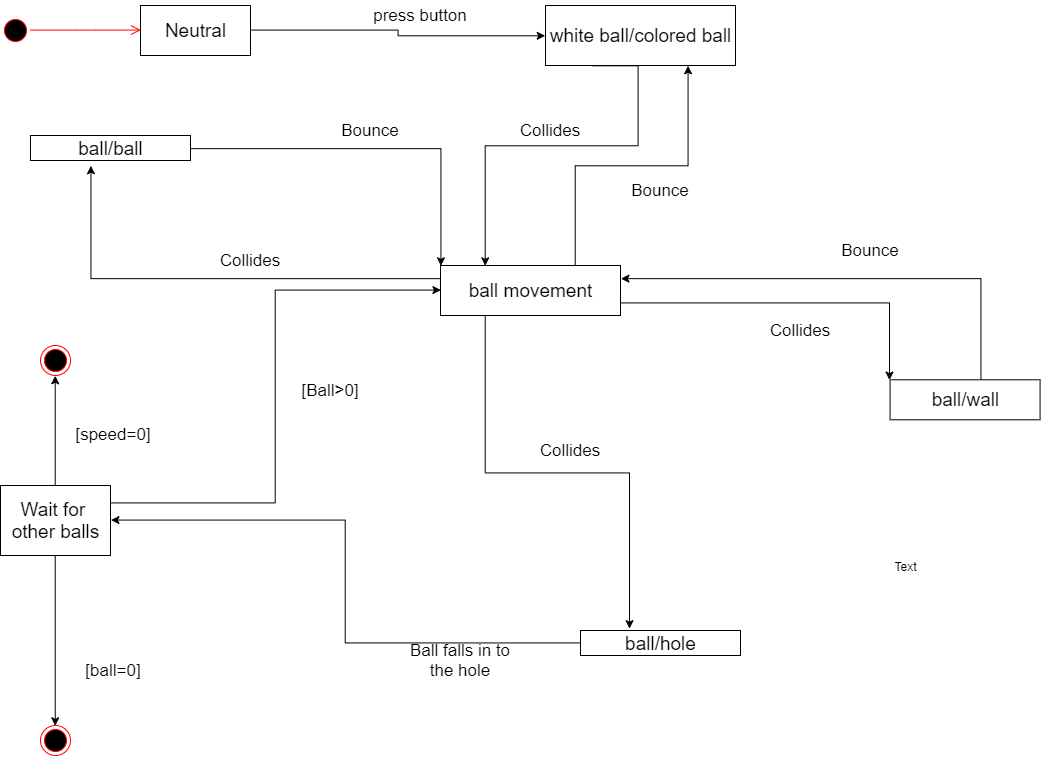

The diagram above was exported from draw.io. Its source (the exported page's mxGraphModel, read from the mxfile embedded in the PNG):
<mxGraphModel dx="2031" dy="1134" grid="1" gridSize="10" guides="1" tooltips="1" connect="1" arrows="1" fold="1" page="1" pageScale="1" pageWidth="1100" pageHeight="850" background="#ffffff" math="0" shadow="0">
  <root>
    <mxCell id="0" />
    <mxCell id="1" parent="0" />
    <mxCell id="ceFZgtq05kwT9-77JH5d-1" value="" style="ellipse;html=1;shape=startState;fillColor=#000000;strokeColor=#ff0000;" vertex="1" parent="1">
      <mxGeometry x="60" y="40" width="30" height="30" as="geometry" />
    </mxCell>
    <mxCell id="ceFZgtq05kwT9-77JH5d-2" value="" style="edgeStyle=orthogonalEdgeStyle;html=1;verticalAlign=bottom;endArrow=open;endSize=8;strokeColor=#ff0000;entryX=0;entryY=0.5;entryDx=0;entryDy=0;" edge="1" source="ceFZgtq05kwT9-77JH5d-1" parent="1" target="ceFZgtq05kwT9-77JH5d-6">
      <mxGeometry relative="1" as="geometry">
        <mxPoint x="75" y="130" as="targetPoint" />
      </mxGeometry>
    </mxCell>
    <mxCell id="ceFZgtq05kwT9-77JH5d-6" value="&lt;font style=&quot;font-size: 19px&quot;&gt;Neutral&lt;/font&gt;" style="html=1;" vertex="1" parent="1">
      <mxGeometry x="200" y="30" width="110" height="50" as="geometry" />
    </mxCell>
    <mxCell id="ceFZgtq05kwT9-77JH5d-25" style="edgeStyle=orthogonalEdgeStyle;rounded=0;orthogonalLoop=1;jettySize=auto;html=1;exitX=1;exitY=0.5;exitDx=0;exitDy=0;entryX=0;entryY=0.5;entryDx=0;entryDy=0;" edge="1" parent="1" source="ceFZgtq05kwT9-77JH5d-6" target="ceFZgtq05kwT9-77JH5d-13">
      <mxGeometry relative="1" as="geometry">
        <mxPoint x="559.5714285714287" y="55.71428571428578" as="sourcePoint" />
      </mxGeometry>
    </mxCell>
    <mxCell id="ceFZgtq05kwT9-77JH5d-33" style="edgeStyle=orthogonalEdgeStyle;rounded=0;orthogonalLoop=1;jettySize=auto;html=1;exitX=0.25;exitY=1;exitDx=0;exitDy=0;entryX=0.303;entryY=-0.066;entryDx=0;entryDy=0;entryPerimeter=0;" edge="1" parent="1" source="ceFZgtq05kwT9-77JH5d-9" target="ceFZgtq05kwT9-77JH5d-15">
      <mxGeometry relative="1" as="geometry">
        <mxPoint x="605" y="280" as="targetPoint" />
      </mxGeometry>
    </mxCell>
    <mxCell id="ceFZgtq05kwT9-77JH5d-45" style="edgeStyle=orthogonalEdgeStyle;rounded=0;orthogonalLoop=1;jettySize=auto;html=1;exitX=0.75;exitY=0;exitDx=0;exitDy=0;entryX=0.75;entryY=1;entryDx=0;entryDy=0;" edge="1" parent="1" source="ceFZgtq05kwT9-77JH5d-9" target="ceFZgtq05kwT9-77JH5d-13">
      <mxGeometry relative="1" as="geometry" />
    </mxCell>
    <mxCell id="ceFZgtq05kwT9-77JH5d-50" style="edgeStyle=orthogonalEdgeStyle;rounded=0;orthogonalLoop=1;jettySize=auto;html=1;exitX=1;exitY=0.75;exitDx=0;exitDy=0;entryX=0;entryY=0;entryDx=0;entryDy=0;" edge="1" parent="1" source="ceFZgtq05kwT9-77JH5d-9" target="ceFZgtq05kwT9-77JH5d-11">
      <mxGeometry relative="1" as="geometry" />
    </mxCell>
    <mxCell id="ceFZgtq05kwT9-77JH5d-73" style="edgeStyle=orthogonalEdgeStyle;rounded=0;orthogonalLoop=1;jettySize=auto;html=1;exitX=0;exitY=0.25;exitDx=0;exitDy=0;entryX=0.375;entryY=1.2;entryDx=0;entryDy=0;entryPerimeter=0;" edge="1" parent="1" source="ceFZgtq05kwT9-77JH5d-9" target="ceFZgtq05kwT9-77JH5d-69">
      <mxGeometry relative="1" as="geometry">
        <mxPoint x="180" y="210" as="targetPoint" />
      </mxGeometry>
    </mxCell>
    <mxCell id="ceFZgtq05kwT9-77JH5d-9" value="&lt;font style=&quot;font-size: 19px&quot;&gt;ball movement&lt;/font&gt;" style="html=1;" vertex="1" parent="1">
      <mxGeometry x="500" y="290" width="180" height="50" as="geometry" />
    </mxCell>
    <mxCell id="ceFZgtq05kwT9-77JH5d-51" style="edgeStyle=orthogonalEdgeStyle;rounded=0;orthogonalLoop=1;jettySize=auto;html=1;entryX=1;entryY=0.25;entryDx=0;entryDy=0;" edge="1" parent="1" source="ceFZgtq05kwT9-77JH5d-11" target="ceFZgtq05kwT9-77JH5d-9">
      <mxGeometry relative="1" as="geometry">
        <Array as="points">
          <mxPoint x="1040" y="303" />
        </Array>
      </mxGeometry>
    </mxCell>
    <mxCell id="ceFZgtq05kwT9-77JH5d-11" value="&lt;font style=&quot;font-size: 19px&quot;&gt;ball/wall&lt;br&gt;&lt;/font&gt;" style="html=1;" vertex="1" parent="1">
      <mxGeometry x="949.57" y="404.29" width="150" height="40" as="geometry" />
    </mxCell>
    <mxCell id="ceFZgtq05kwT9-77JH5d-60" style="edgeStyle=orthogonalEdgeStyle;rounded=0;orthogonalLoop=1;jettySize=auto;html=1;exitX=0.25;exitY=1;exitDx=0;exitDy=0;entryX=0.25;entryY=0;entryDx=0;entryDy=0;" edge="1" parent="1" source="ceFZgtq05kwT9-77JH5d-13" target="ceFZgtq05kwT9-77JH5d-9">
      <mxGeometry relative="1" as="geometry">
        <mxPoint x="640" y="280" as="targetPoint" />
        <Array as="points">
          <mxPoint x="698" y="170" />
          <mxPoint x="545" y="170" />
        </Array>
      </mxGeometry>
    </mxCell>
    <mxCell id="ceFZgtq05kwT9-77JH5d-13" value="&lt;font style=&quot;font-size: 19px&quot;&gt;white ball/colored ball&lt;/font&gt;" style="html=1;" vertex="1" parent="1">
      <mxGeometry x="605" y="30" width="190" height="60" as="geometry" />
    </mxCell>
    <mxCell id="ceFZgtq05kwT9-77JH5d-38" style="edgeStyle=orthogonalEdgeStyle;rounded=0;orthogonalLoop=1;jettySize=auto;html=1;entryX=1;entryY=0.5;entryDx=0;entryDy=0;" edge="1" parent="1" source="ceFZgtq05kwT9-77JH5d-15" target="ceFZgtq05kwT9-77JH5d-17">
      <mxGeometry relative="1" as="geometry" />
    </mxCell>
    <mxCell id="ceFZgtq05kwT9-77JH5d-15" value="&lt;font style=&quot;font-size: 19px&quot;&gt;ball/hole&lt;/font&gt;" style="html=1;" vertex="1" parent="1">
      <mxGeometry x="640" y="655" width="160" height="25" as="geometry" />
    </mxCell>
    <mxCell id="ceFZgtq05kwT9-77JH5d-21" style="edgeStyle=orthogonalEdgeStyle;rounded=0;orthogonalLoop=1;jettySize=auto;html=1;exitX=0.5;exitY=1;exitDx=0;exitDy=0;entryX=0.5;entryY=0;entryDx=0;entryDy=0;" edge="1" parent="1" source="ceFZgtq05kwT9-77JH5d-17" target="ceFZgtq05kwT9-77JH5d-19">
      <mxGeometry relative="1" as="geometry">
        <mxPoint x="370" y="650" as="targetPoint" />
      </mxGeometry>
    </mxCell>
    <mxCell id="ceFZgtq05kwT9-77JH5d-39" style="edgeStyle=orthogonalEdgeStyle;rounded=0;orthogonalLoop=1;jettySize=auto;html=1;exitX=0.5;exitY=0;exitDx=0;exitDy=0;entryX=0.5;entryY=1;entryDx=0;entryDy=0;" edge="1" parent="1" source="ceFZgtq05kwT9-77JH5d-17" target="ceFZgtq05kwT9-77JH5d-40">
      <mxGeometry relative="1" as="geometry">
        <mxPoint x="300" y="300" as="targetPoint" />
      </mxGeometry>
    </mxCell>
    <mxCell id="ceFZgtq05kwT9-77JH5d-55" style="edgeStyle=orthogonalEdgeStyle;rounded=0;orthogonalLoop=1;jettySize=auto;html=1;exitX=1;exitY=0.25;exitDx=0;exitDy=0;entryX=0;entryY=0.5;entryDx=0;entryDy=0;" edge="1" parent="1" source="ceFZgtq05kwT9-77JH5d-17" target="ceFZgtq05kwT9-77JH5d-9">
      <mxGeometry relative="1" as="geometry" />
    </mxCell>
    <mxCell id="ceFZgtq05kwT9-77JH5d-17" value="&lt;font style=&quot;font-size: 19px&quot;&gt;Wait for &lt;br&gt;other balls&lt;br&gt;&lt;/font&gt;" style="html=1;" vertex="1" parent="1">
      <mxGeometry x="60" y="510" width="110" height="70" as="geometry" />
    </mxCell>
    <mxCell id="ceFZgtq05kwT9-77JH5d-19" value="" style="ellipse;html=1;shape=endState;fillColor=#000000;strokeColor=#ff0000;" vertex="1" parent="1">
      <mxGeometry x="100" y="750" width="30" height="30" as="geometry" />
    </mxCell>
    <mxCell id="ceFZgtq05kwT9-77JH5d-40" value="" style="ellipse;html=1;shape=endState;fillColor=#000000;strokeColor=#ff0000;" vertex="1" parent="1">
      <mxGeometry x="100" y="370" width="30" height="30" as="geometry" />
    </mxCell>
    <mxCell id="ceFZgtq05kwT9-77JH5d-47" value="&lt;span style=&quot;font-size: 17px&quot;&gt;press button&lt;/span&gt;" style="text;html=1;strokeColor=none;fillColor=none;align=center;verticalAlign=middle;whiteSpace=wrap;rounded=0;" vertex="1" parent="1">
      <mxGeometry x="420" y="25" width="120" height="30" as="geometry" />
    </mxCell>
    <mxCell id="ceFZgtq05kwT9-77JH5d-48" value="&lt;span style=&quot;font-size: 17px&quot;&gt;Collides&lt;/span&gt;" style="text;html=1;strokeColor=none;fillColor=none;align=center;verticalAlign=middle;whiteSpace=wrap;rounded=0;" vertex="1" parent="1">
      <mxGeometry x="550" y="140" width="120" height="30" as="geometry" />
    </mxCell>
    <mxCell id="ceFZgtq05kwT9-77JH5d-49" value="&lt;span style=&quot;font-size: 17px&quot;&gt;Bounce&lt;/span&gt;" style="text;html=1;strokeColor=none;fillColor=none;align=center;verticalAlign=middle;whiteSpace=wrap;rounded=0;" vertex="1" parent="1">
      <mxGeometry x="660" y="200" width="120" height="30" as="geometry" />
    </mxCell>
    <mxCell id="ceFZgtq05kwT9-77JH5d-52" value="&lt;span style=&quot;font-size: 17px&quot;&gt;Collides&lt;/span&gt;" style="text;html=1;strokeColor=none;fillColor=none;align=center;verticalAlign=middle;whiteSpace=wrap;rounded=0;" vertex="1" parent="1">
      <mxGeometry x="800" y="340" width="120" height="30" as="geometry" />
    </mxCell>
    <mxCell id="ceFZgtq05kwT9-77JH5d-53" value="&lt;span style=&quot;font-size: 17px&quot;&gt;Bounce&lt;/span&gt;" style="text;html=1;strokeColor=none;fillColor=none;align=center;verticalAlign=middle;whiteSpace=wrap;rounded=0;" vertex="1" parent="1">
      <mxGeometry x="870" y="260" width="120" height="30" as="geometry" />
    </mxCell>
    <mxCell id="ceFZgtq05kwT9-77JH5d-56" value="&lt;span style=&quot;font-size: 17px&quot;&gt;Collides&lt;/span&gt;" style="text;html=1;strokeColor=none;fillColor=none;align=center;verticalAlign=middle;whiteSpace=wrap;rounded=0;" vertex="1" parent="1">
      <mxGeometry x="570" y="460" width="120" height="30" as="geometry" />
    </mxCell>
    <mxCell id="ceFZgtq05kwT9-77JH5d-57" value="&lt;span style=&quot;font-size: 17px&quot;&gt;Ball falls in to the hole&lt;/span&gt;" style="text;html=1;strokeColor=none;fillColor=none;align=center;verticalAlign=middle;whiteSpace=wrap;rounded=0;" vertex="1" parent="1">
      <mxGeometry x="460" y="670" width="120" height="30" as="geometry" />
    </mxCell>
    <mxCell id="ceFZgtq05kwT9-77JH5d-58" value="&lt;span style=&quot;font-size: 17px&quot;&gt;[speed=0]&lt;/span&gt;" style="text;html=1;strokeColor=none;fillColor=none;align=center;verticalAlign=middle;whiteSpace=wrap;rounded=0;" vertex="1" parent="1">
      <mxGeometry x="113" y="444.28999999999996" width="120" height="30" as="geometry" />
    </mxCell>
    <mxCell id="ceFZgtq05kwT9-77JH5d-59" value="&lt;span style=&quot;font-size: 17px&quot;&gt;[ball=0]&lt;/span&gt;" style="text;html=1;strokeColor=none;fillColor=none;align=center;verticalAlign=middle;whiteSpace=wrap;rounded=0;" vertex="1" parent="1">
      <mxGeometry x="113" y="680" width="120" height="30" as="geometry" />
    </mxCell>
    <mxCell id="ceFZgtq05kwT9-77JH5d-67" value="&lt;span style=&quot;font-size: 17px&quot;&gt;[Ball&amp;gt;0]&lt;/span&gt;" style="text;html=1;strokeColor=none;fillColor=none;align=center;verticalAlign=middle;whiteSpace=wrap;rounded=0;" vertex="1" parent="1">
      <mxGeometry x="330" y="399.99999999999994" width="120" height="30" as="geometry" />
    </mxCell>
    <mxCell id="ceFZgtq05kwT9-77JH5d-72" style="edgeStyle=orthogonalEdgeStyle;rounded=0;orthogonalLoop=1;jettySize=auto;html=1;exitX=1;exitY=0.5;exitDx=0;exitDy=0;entryX=0;entryY=0;entryDx=0;entryDy=0;" edge="1" parent="1" source="ceFZgtq05kwT9-77JH5d-69" target="ceFZgtq05kwT9-77JH5d-9">
      <mxGeometry relative="1" as="geometry" />
    </mxCell>
    <mxCell id="ceFZgtq05kwT9-77JH5d-69" value="&lt;font style=&quot;font-size: 19px&quot;&gt;ball/ball&lt;/font&gt;" style="html=1;" vertex="1" parent="1">
      <mxGeometry x="90" y="160" width="160" height="25" as="geometry" />
    </mxCell>
    <mxCell id="ceFZgtq05kwT9-77JH5d-74" value="&lt;span style=&quot;font-size: 17px&quot;&gt;Collides&lt;/span&gt;" style="text;html=1;strokeColor=none;fillColor=none;align=center;verticalAlign=middle;whiteSpace=wrap;rounded=0;" vertex="1" parent="1">
      <mxGeometry x="250" y="270" width="120" height="30" as="geometry" />
    </mxCell>
    <mxCell id="ceFZgtq05kwT9-77JH5d-75" value="&lt;span style=&quot;font-size: 17px&quot;&gt;Bounce&lt;/span&gt;" style="text;html=1;strokeColor=none;fillColor=none;align=center;verticalAlign=middle;whiteSpace=wrap;rounded=0;" vertex="1" parent="1">
      <mxGeometry x="370" y="140" width="120" height="30" as="geometry" />
    </mxCell>
    <mxCell id="ceFZgtq05kwT9-77JH5d-79" value="Text" style="text;html=1;align=center;verticalAlign=middle;resizable=0;points=[];autosize=1;" vertex="1" parent="1">
      <mxGeometry x="945" y="580" width="40" height="20" as="geometry" />
    </mxCell>
  </root>
</mxGraphModel>